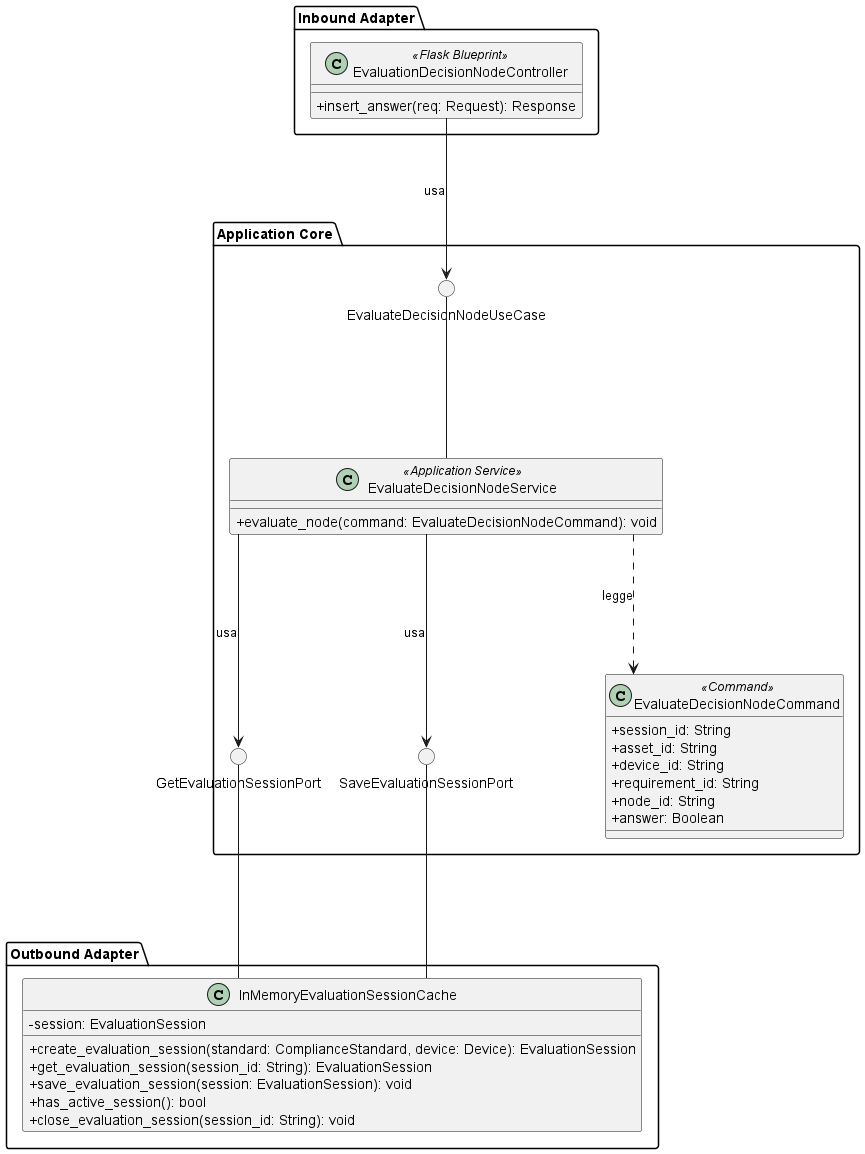

The diagram above was rendered by PlantUML. Its source (embedded in the PNG):
@startuml EvaluateDecisionNode
skinparam linetype ortho
skinparam nodesep 170
skinparam ranksep 140
skinparam classAttributeIconSize 0

package "Inbound Adapter" {
    !include InboundAdapters/EvaluationDecisionNodeController.puml
}

package "Application Core" {

    () "EvaluateDecisionNodeUseCase"

    class EvaluateDecisionNodeCommand <<Command>> {
        + session_id: String
        + asset_id: String
        + device_id: String
        + requirement_id: String
        + node_id: String
        + answer: Boolean
    }

    !include ApplicationServices/EvaluateDecisionNodeService.puml

    () "GetEvaluationSessionPort"
    () "SaveEvaluationSessionPort"


    GetEvaluationSessionPort -[hidden]right-------- SaveEvaluationSessionPort
    SaveEvaluationSessionPort -[hidden]right-------- EvaluateDecisionNodeCommand



    EvaluateDecisionNodeUseCase -down- EvaluateDecisionNodeService
    
    EvaluateDecisionNodeService -down-> GetEvaluationSessionPort : usa
    EvaluateDecisionNodeService -down-> SaveEvaluationSessionPort : usa

    EvaluateDecisionNodeService .down.> EvaluateDecisionNodeCommand : legge
}

package "Outbound Adapter" {
    !include OutboundAdapters/InMemoryEvaluationSessionCache.puml
}


EvaluationDecisionNodeController -down-> EvaluateDecisionNodeUseCase : usa

GetEvaluationSessionPort -down- InMemoryEvaluationSessionCache
SaveEvaluationSessionPort -down- InMemoryEvaluationSessionCache

@enduml